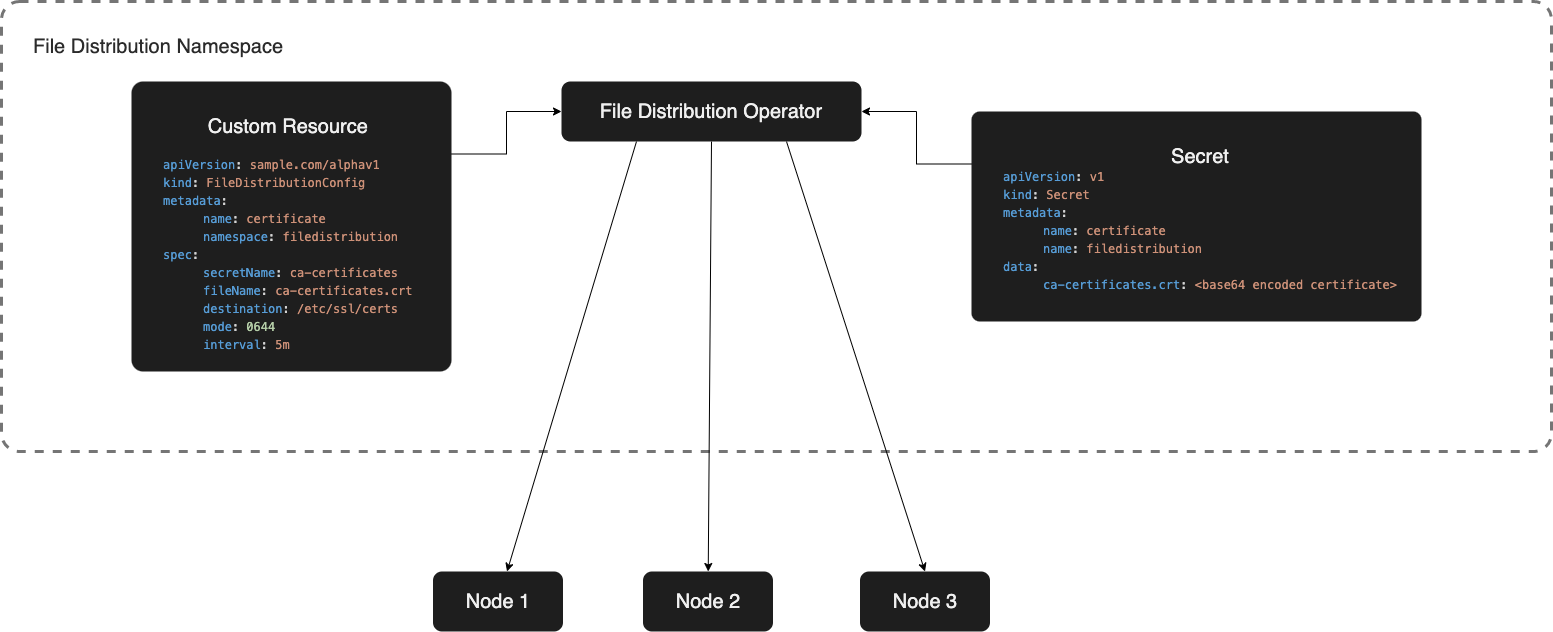

The diagram above was exported from draw.io. Its source (the exported page's mxGraphModel, read from the mxfile embedded in the PNG):
<mxGraphModel dx="3781" dy="1099" grid="1" gridSize="10" guides="1" tooltips="1" connect="1" arrows="1" fold="1" page="1" pageScale="1" pageWidth="827" pageHeight="1169" math="0" shadow="0">
  <root>
    <mxCell id="0" />
    <mxCell id="1" parent="0" />
    <mxCell id="kTicVZt2A62w9SPDxTnr-28" value="&lt;div style=&quot;font-family: Menlo, Monaco, &amp;quot;Courier New&amp;quot;, monospace; font-weight: normal; font-size: 12px; line-height: 18px;&quot;&gt;&lt;div style=&quot;text-align: center;&quot;&gt;&lt;span style=&quot;font-family: Helvetica; font-size: 20px;&quot;&gt;&lt;font color=&quot;#2b2b2b&quot;&gt;File Distribution Namespace&lt;/font&gt;&lt;/span&gt;&lt;br&gt;&lt;/div&gt;&lt;/div&gt;" style="rounded=1;whiteSpace=wrap;html=1;fillColor=none;fontColor=#000000;strokeColor=#757575;glass=0;shadow=0;arcSize=4;align=left;spacingLeft=30;verticalAlign=top;spacingTop=30;dashed=1;strokeWidth=3;" vertex="1" parent="1">
      <mxGeometry x="-130" y="50" width="1550" height="450" as="geometry" />
    </mxCell>
    <mxCell id="kTicVZt2A62w9SPDxTnr-23" style="rounded=0;orthogonalLoop=1;jettySize=auto;html=1;exitX=0.25;exitY=1;exitDx=0;exitDy=0;fontSize=20;fontColor=#F0F0F0;" edge="1" parent="1" source="kTicVZt2A62w9SPDxTnr-1" target="kTicVZt2A62w9SPDxTnr-20">
      <mxGeometry relative="1" as="geometry" />
    </mxCell>
    <mxCell id="kTicVZt2A62w9SPDxTnr-26" style="edgeStyle=none;rounded=0;orthogonalLoop=1;jettySize=auto;html=1;exitX=0.5;exitY=1;exitDx=0;exitDy=0;fontSize=20;fontColor=#F0F0F0;" edge="1" parent="1" source="kTicVZt2A62w9SPDxTnr-1" target="kTicVZt2A62w9SPDxTnr-21">
      <mxGeometry relative="1" as="geometry" />
    </mxCell>
    <mxCell id="kTicVZt2A62w9SPDxTnr-27" style="edgeStyle=none;rounded=0;orthogonalLoop=1;jettySize=auto;html=1;exitX=0.75;exitY=1;exitDx=0;exitDy=0;entryX=0.5;entryY=0;entryDx=0;entryDy=0;fontSize=20;fontColor=#F0F0F0;" edge="1" parent="1" source="kTicVZt2A62w9SPDxTnr-1" target="kTicVZt2A62w9SPDxTnr-22">
      <mxGeometry relative="1" as="geometry" />
    </mxCell>
    <mxCell id="kTicVZt2A62w9SPDxTnr-1" value="&lt;font style=&quot;font-size: 20px;&quot; color=&quot;#f0f0f0&quot;&gt;File Distribution Operator&lt;/font&gt;" style="rounded=1;whiteSpace=wrap;html=1;fillColor=#1e1e1e;fontColor=#000000;strokeColor=none;glass=0;shadow=0;" vertex="1" parent="1">
      <mxGeometry x="430" y="130" width="300" height="60" as="geometry" />
    </mxCell>
    <mxCell id="kTicVZt2A62w9SPDxTnr-17" style="edgeStyle=orthogonalEdgeStyle;rounded=0;orthogonalLoop=1;jettySize=auto;html=1;exitX=1;exitY=0.25;exitDx=0;exitDy=0;entryX=0;entryY=0.5;entryDx=0;entryDy=0;fontSize=20;fontColor=#F0F0F0;" edge="1" parent="1" source="kTicVZt2A62w9SPDxTnr-15" target="kTicVZt2A62w9SPDxTnr-1">
      <mxGeometry relative="1" as="geometry" />
    </mxCell>
    <mxCell id="kTicVZt2A62w9SPDxTnr-15" value="&lt;div style=&quot;font-family: Menlo, Monaco, &amp;quot;Courier New&amp;quot;, monospace; font-weight: normal; font-size: 12px; line-height: 18px;&quot;&gt;&lt;div style=&quot;text-align: center;&quot;&gt;&lt;span style=&quot;color: rgb(240, 240, 240); font-family: Helvetica; font-size: 20px;&quot;&gt;Custom Resource&lt;/span&gt;&lt;/div&gt;&lt;div style=&quot;background-color: rgb(30, 30, 30); color: rgb(212, 212, 212);&quot;&gt;&lt;span style=&quot;color: #569cd6;&quot;&gt;&lt;br&gt;&lt;/span&gt;&lt;/div&gt;&lt;div style=&quot;background-color: rgb(30, 30, 30); color: rgb(212, 212, 212);&quot;&gt;&lt;div style=&quot;line-height: 18px;&quot;&gt;&lt;div&gt;&lt;span style=&quot;color: #569cd6;&quot;&gt;apiVersion&lt;/span&gt;: &lt;span style=&quot;color: #ce9178;&quot;&gt;sample.com/alphav1&lt;/span&gt;&lt;/div&gt;&lt;div&gt;&lt;span style=&quot;color: #569cd6;&quot;&gt;kind&lt;/span&gt;: &lt;span style=&quot;color: #ce9178;&quot;&gt;FileDistributionConfig&lt;/span&gt;&lt;/div&gt;&lt;div&gt;&lt;span style=&quot;color: #569cd6;&quot;&gt;metadata&lt;/span&gt;:&lt;/div&gt;&lt;/div&gt;&lt;/div&gt;&lt;/div&gt;&lt;blockquote style=&quot;margin: 0 0 0 40px; border: none; padding: 0px;&quot;&gt;&lt;div style=&quot;font-family: Menlo, Monaco, &amp;quot;Courier New&amp;quot;, monospace; font-weight: normal; font-size: 12px; line-height: 18px;&quot;&gt;&lt;div style=&quot;background-color: rgb(30, 30, 30); color: rgb(212, 212, 212);&quot;&gt;&lt;div style=&quot;line-height: 18px;&quot;&gt;&lt;div&gt;&lt;span style=&quot;color: #569cd6;&quot;&gt;name&lt;/span&gt;: &lt;span style=&quot;color: #ce9178;&quot;&gt;certificate&lt;/span&gt;&lt;/div&gt;&lt;/div&gt;&lt;/div&gt;&lt;/div&gt;&lt;div style=&quot;font-family: Menlo, Monaco, &amp;quot;Courier New&amp;quot;, monospace; font-weight: normal; font-size: 12px; line-height: 18px;&quot;&gt;&lt;div style=&quot;background-color: rgb(30, 30, 30); color: rgb(212, 212, 212);&quot;&gt;&lt;div style=&quot;line-height: 18px;&quot;&gt;&lt;div&gt;&lt;span style=&quot;color: #569cd6;&quot;&gt;namespace&lt;/span&gt;: &lt;span style=&quot;color: #ce9178;&quot;&gt;filedistribution&lt;/span&gt;&lt;/div&gt;&lt;/div&gt;&lt;/div&gt;&lt;/div&gt;&lt;/blockquote&gt;&lt;div style=&quot;font-family: Menlo, Monaco, &amp;quot;Courier New&amp;quot;, monospace; font-weight: normal; font-size: 12px; line-height: 18px;&quot;&gt;&lt;div style=&quot;background-color: rgb(30, 30, 30); color: rgb(212, 212, 212);&quot;&gt;&lt;div style=&quot;line-height: 18px;&quot;&gt;&lt;div&gt;&lt;span style=&quot;color: #569cd6;&quot;&gt;spec&lt;/span&gt;:&lt;/div&gt;&lt;/div&gt;&lt;/div&gt;&lt;/div&gt;&lt;blockquote style=&quot;margin: 0 0 0 40px; border: none; padding: 0px;&quot;&gt;&lt;div style=&quot;font-family: Menlo, Monaco, &amp;quot;Courier New&amp;quot;, monospace; font-weight: normal; font-size: 12px; line-height: 18px;&quot;&gt;&lt;div style=&quot;background-color: rgb(30, 30, 30); color: rgb(212, 212, 212);&quot;&gt;&lt;div style=&quot;line-height: 18px;&quot;&gt;&lt;div&gt;&lt;span style=&quot;color: #569cd6;&quot;&gt;secretName&lt;/span&gt;: &lt;span style=&quot;color: #ce9178;&quot;&gt;ca-certificates&lt;/span&gt;&lt;/div&gt;&lt;/div&gt;&lt;/div&gt;&lt;/div&gt;&lt;div style=&quot;font-family: Menlo, Monaco, &amp;quot;Courier New&amp;quot;, monospace; font-weight: normal; font-size: 12px; line-height: 18px;&quot;&gt;&lt;div style=&quot;background-color: rgb(30, 30, 30); color: rgb(212, 212, 212);&quot;&gt;&lt;div style=&quot;line-height: 18px;&quot;&gt;&lt;div&gt;&lt;span style=&quot;color: #569cd6;&quot;&gt;fileName&lt;/span&gt;: &lt;span style=&quot;color: #ce9178;&quot;&gt;ca-certificates.crt&lt;/span&gt;&lt;/div&gt;&lt;/div&gt;&lt;/div&gt;&lt;/div&gt;&lt;div style=&quot;font-family: Menlo, Monaco, &amp;quot;Courier New&amp;quot;, monospace; font-weight: normal; font-size: 12px; line-height: 18px;&quot;&gt;&lt;div style=&quot;background-color: rgb(30, 30, 30); color: rgb(212, 212, 212);&quot;&gt;&lt;div style=&quot;line-height: 18px;&quot;&gt;&lt;div&gt;&lt;span style=&quot;color: #569cd6;&quot;&gt;destination&lt;/span&gt;: &lt;span style=&quot;color: #ce9178;&quot;&gt;/etc/ssl/certs&lt;/span&gt;&lt;/div&gt;&lt;/div&gt;&lt;/div&gt;&lt;/div&gt;&lt;div style=&quot;font-family: Menlo, Monaco, &amp;quot;Courier New&amp;quot;, monospace; font-weight: normal; font-size: 12px; line-height: 18px;&quot;&gt;&lt;div style=&quot;background-color: rgb(30, 30, 30); color: rgb(212, 212, 212);&quot;&gt;&lt;div style=&quot;line-height: 18px;&quot;&gt;&lt;div&gt;&lt;span style=&quot;color: #569cd6;&quot;&gt;mode&lt;/span&gt;: &lt;span style=&quot;color: #b5cea8;&quot;&gt;0644&lt;/span&gt;&lt;/div&gt;&lt;/div&gt;&lt;/div&gt;&lt;/div&gt;&lt;div style=&quot;font-family: Menlo, Monaco, &amp;quot;Courier New&amp;quot;, monospace; font-weight: normal; font-size: 12px; line-height: 18px;&quot;&gt;&lt;div style=&quot;background-color: rgb(30, 30, 30); color: rgb(212, 212, 212);&quot;&gt;&lt;div style=&quot;line-height: 18px;&quot;&gt;&lt;div&gt;&lt;span style=&quot;color: #569cd6;&quot;&gt;interval&lt;/span&gt;: &lt;span style=&quot;color: #ce9178;&quot;&gt;5m&lt;/span&gt;&lt;/div&gt;&lt;/div&gt;&lt;/div&gt;&lt;/div&gt;&lt;/blockquote&gt;" style="rounded=1;whiteSpace=wrap;html=1;fillColor=#1e1e1e;fontColor=#000000;strokeColor=none;glass=0;shadow=0;arcSize=4;align=left;spacingLeft=30;verticalAlign=top;spacingTop=30;" vertex="1" parent="1">
      <mxGeometry y="130" width="320" height="290" as="geometry" />
    </mxCell>
    <mxCell id="kTicVZt2A62w9SPDxTnr-19" style="edgeStyle=orthogonalEdgeStyle;rounded=0;orthogonalLoop=1;jettySize=auto;html=1;exitX=0;exitY=0.25;exitDx=0;exitDy=0;entryX=1;entryY=0.5;entryDx=0;entryDy=0;fontSize=20;fontColor=#F0F0F0;" edge="1" parent="1" source="kTicVZt2A62w9SPDxTnr-18" target="kTicVZt2A62w9SPDxTnr-1">
      <mxGeometry relative="1" as="geometry" />
    </mxCell>
    <mxCell id="kTicVZt2A62w9SPDxTnr-18" value="&lt;div style=&quot;font-weight: normal; line-height: 18px;&quot;&gt;&lt;div style=&quot;text-align: center;&quot;&gt;&lt;font color=&quot;#f0f0f0&quot;&gt;&lt;span style=&quot;font-size: 20px;&quot;&gt;Secret&lt;/span&gt;&lt;/font&gt;&lt;/div&gt;&lt;div style=&quot;font-family: Menlo, Monaco, &amp;quot;Courier New&amp;quot;, monospace; font-size: 12px; background-color: rgb(30, 30, 30); color: rgb(212, 212, 212);&quot;&gt;&lt;div style=&quot;border-color: var(--border-color);&quot;&gt;&lt;span style=&quot;border-color: var(--border-color); color: rgb(86, 156, 214);&quot;&gt;apiVersion&lt;/span&gt;:&amp;nbsp;&lt;span style=&quot;border-color: var(--border-color); color: rgb(206, 145, 120);&quot;&gt;v1&lt;/span&gt;&lt;/div&gt;&lt;div style=&quot;border-color: var(--border-color);&quot;&gt;&lt;span style=&quot;border-color: var(--border-color); color: rgb(86, 156, 214);&quot;&gt;kind&lt;/span&gt;:&amp;nbsp;&lt;span style=&quot;border-color: var(--border-color); color: rgb(206, 145, 120);&quot;&gt;Secret&lt;/span&gt;&lt;/div&gt;&lt;div style=&quot;border-color: var(--border-color);&quot;&gt;&lt;span style=&quot;border-color: var(--border-color); color: rgb(86, 156, 214);&quot;&gt;metadata&lt;/span&gt;:&lt;/div&gt;&lt;/div&gt;&lt;/div&gt;&lt;blockquote style=&quot;margin: 0 0 0 40px; border: none; padding: 0px;&quot;&gt;&lt;div style=&quot;font-weight: normal; line-height: 18px;&quot;&gt;&lt;div style=&quot;font-family: Menlo, Monaco, &amp;quot;Courier New&amp;quot;, monospace; font-size: 12px; background-color: rgb(30, 30, 30); color: rgb(212, 212, 212);&quot;&gt;&lt;div style=&quot;border-color: var(--border-color);&quot;&gt;&lt;span style=&quot;border-color: var(--border-color); color: rgb(86, 156, 214);&quot;&gt;name&lt;/span&gt;:&amp;nbsp;&lt;span style=&quot;border-color: var(--border-color); color: rgb(206, 145, 120);&quot;&gt;certificate&lt;/span&gt;&lt;/div&gt;&lt;/div&gt;&lt;/div&gt;&lt;div style=&quot;font-weight: normal; line-height: 18px;&quot;&gt;&lt;div style=&quot;font-family: Menlo, Monaco, &amp;quot;Courier New&amp;quot;, monospace; font-size: 12px; background-color: rgb(30, 30, 30); color: rgb(212, 212, 212);&quot;&gt;&lt;div style=&quot;border-color: var(--border-color);&quot;&gt;&lt;span style=&quot;border-color: var(--border-color); color: rgb(86, 156, 214);&quot;&gt;name&lt;/span&gt;:&amp;nbsp;&lt;span style=&quot;border-color: var(--border-color); color: rgb(206, 145, 120);&quot;&gt;filedistribution&lt;/span&gt;&lt;/div&gt;&lt;/div&gt;&lt;/div&gt;&lt;/blockquote&gt;&lt;div style=&quot;font-weight: normal; line-height: 18px;&quot;&gt;&lt;div style=&quot;font-family: Menlo, Monaco, &amp;quot;Courier New&amp;quot;, monospace; font-size: 12px; background-color: rgb(30, 30, 30); color: rgb(212, 212, 212);&quot;&gt;&lt;div style=&quot;border-color: var(--border-color);&quot;&gt;&lt;span style=&quot;border-color: var(--border-color); color: rgb(86, 156, 214);&quot;&gt;data&lt;/span&gt;:&lt;/div&gt;&lt;/div&gt;&lt;/div&gt;&lt;blockquote style=&quot;margin: 0 0 0 40px; border: none; padding: 0px;&quot;&gt;&lt;div style=&quot;font-weight: normal; line-height: 18px;&quot;&gt;&lt;div style=&quot;font-family: Menlo, Monaco, &amp;quot;Courier New&amp;quot;, monospace; font-size: 12px; background-color: rgb(30, 30, 30); color: rgb(212, 212, 212);&quot;&gt;&lt;div style=&quot;border-color: var(--border-color);&quot;&gt;&lt;span style=&quot;border-color: var(--border-color); color: rgb(86, 156, 214);&quot;&gt;ca-certificates.crt&lt;/span&gt;:&amp;nbsp;&lt;span style=&quot;border-color: var(--border-color); color: rgb(206, 145, 120);&quot;&gt;&amp;lt;base64 encoded certificate&amp;gt;&lt;/span&gt;&lt;/div&gt;&lt;/div&gt;&lt;/div&gt;&lt;/blockquote&gt;" style="rounded=1;whiteSpace=wrap;html=1;fillColor=#1e1e1e;fontColor=#000000;strokeColor=none;glass=0;shadow=0;arcSize=4;align=left;spacingLeft=30;verticalAlign=top;spacingTop=30;" vertex="1" parent="1">
      <mxGeometry x="840" y="160" width="450" height="210" as="geometry" />
    </mxCell>
    <mxCell id="kTicVZt2A62w9SPDxTnr-20" value="&lt;font style=&quot;font-size: 20px;&quot; color=&quot;#f0f0f0&quot;&gt;Node 1&lt;/font&gt;" style="rounded=1;whiteSpace=wrap;html=1;fillColor=#1e1e1e;fontColor=#000000;strokeColor=none;glass=0;shadow=0;" vertex="1" parent="1">
      <mxGeometry x="301.5" y="620" width="130" height="60" as="geometry" />
    </mxCell>
    <mxCell id="kTicVZt2A62w9SPDxTnr-21" value="&lt;font style=&quot;font-size: 20px;&quot; color=&quot;#f0f0f0&quot;&gt;Node 2&lt;/font&gt;" style="rounded=1;whiteSpace=wrap;html=1;fillColor=#1e1e1e;fontColor=#000000;strokeColor=none;glass=0;shadow=0;" vertex="1" parent="1">
      <mxGeometry x="511.5" y="620" width="130" height="60" as="geometry" />
    </mxCell>
    <mxCell id="kTicVZt2A62w9SPDxTnr-22" value="&lt;font style=&quot;font-size: 20px;&quot; color=&quot;#f0f0f0&quot;&gt;Node 3&lt;/font&gt;" style="rounded=1;whiteSpace=wrap;html=1;fillColor=#1e1e1e;fontColor=#000000;strokeColor=none;glass=0;shadow=0;" vertex="1" parent="1">
      <mxGeometry x="728.5" y="620" width="130" height="60" as="geometry" />
    </mxCell>
  </root>
</mxGraphModel>